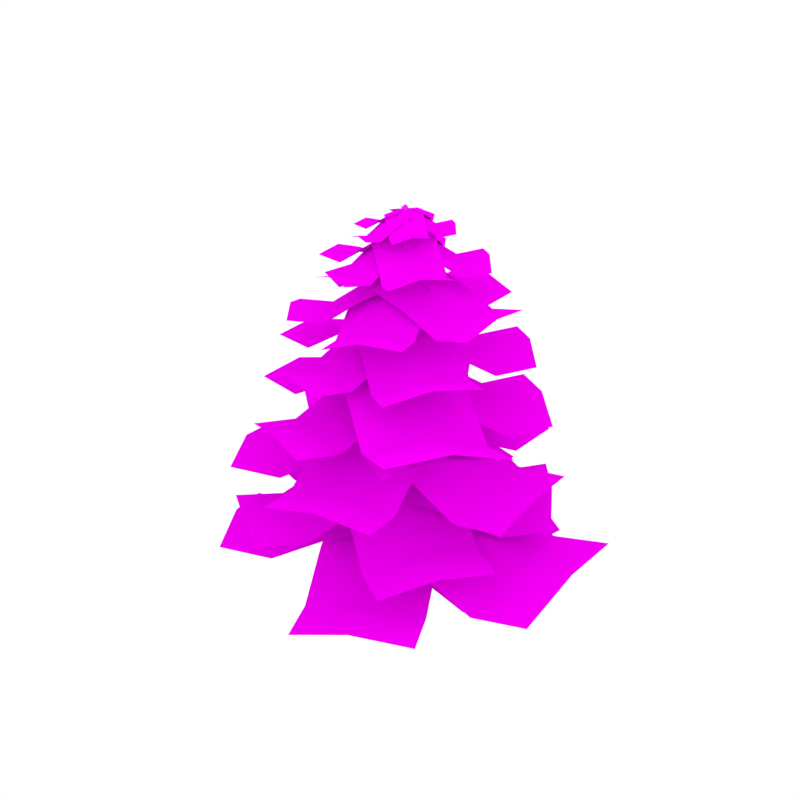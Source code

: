 # Source: Pine_1.blend  (saved by Blender 2.79.0; exported with 4.5.12 LTS)
import bpy
from mathutils import Matrix  # noqa: F401  (used for matrix-valued properties, if any)

bpy.ops.wm.read_factory_settings(use_empty=True)
scene = bpy.context.scene
scene.name = 'Scene'

# ---- collections
col_collection_1 = bpy.data.collections.new('Collection 1'); scene.collection.children.link(col_collection_1)

# ---- images (referenced by path relative to the original .blend; pixels are not part of the script)
import os
ASSET_DIR = os.environ.get("B2B_ASSET_DIR", "")  # directory of the original .blend (textures are referenced by path, not embedded)
HERE = os.path.dirname(os.path.abspath(__file__))  # packed textures are extracted next to this script under _unpacked/

def load_image(name, relpath, width, height, colorspace="sRGB"):
    """Load a texture the original file referenced (path relative to the .blend, or extracted next to this script)."""
    p = next((c for c in (os.path.join(HERE, relpath), os.path.join(ASSET_DIR, relpath)) if relpath and os.path.exists(c)), "")
    if p:
        img = bpy.data.images.load(p, check_existing=True)
        img.name = name
    else:  # same state as the original file: an image datablock whose file is absent (Cycles renders it pink)
        img = bpy.data.images.new(name, width, height)
        img.source = "FILE"
        img.filepath = "//" + (relpath or name)
    img.colorspace_settings.name = colorspace
    return img
img_bark_jpg = load_image('Bark.jpg', 'Bark.jpg', 1024, 1024, 'sRGB')
img_pinetree_png = load_image('Pinetree.png', 'Pinetree.png', 1024, 1024, 'sRGB')

# ---- materials (node trees are filled in below, after node groups)
mat_bark = bpy.data.materials.new('Bark')
mat_bark.alpha_threshold = 0.0
mat_bark.roughness = 0.5
mat_pine_leaves = bpy.data.materials.new('Pine_Leaves')
mat_pine_leaves.alpha_threshold = 0.0
mat_pine_leaves.roughness = 0.5

# ---- node groups
ng_auto_smooth = bpy.data.node_groups.new('Auto Smooth', 'GeometryNodeTree')
_s = ng_auto_smooth.interface.new_socket(name='Geometry', in_out='OUTPUT', socket_type='NodeSocketGeometry')
_s = ng_auto_smooth.interface.new_socket(name='Geometry', in_out='INPUT', socket_type='NodeSocketGeometry')
_s = ng_auto_smooth.interface.new_socket(name='Angle', in_out='INPUT', socket_type='NodeSocketFloat')
_s.subtype = 'ANGLE'
_s.min_value = 0.0
_s.max_value = 3.142
ng_auto_smooth.is_modifier = True
_N = ng_auto_smooth.nodes; _L = ng_auto_smooth.links
n0 = _N.new('NodeGroupOutput'); n0.name = 'Group Output'; n0.location = (480, -100)
n1 = _N.new('NodeGroupInput'); n1.name = 'Group Input'; n1.location = (-420, -300)
n2 = _N.new('NodeGroupInput'); n2.name = 'Group Input.001'; n2.location = (-60, -100)
n3 = _N.new('GeometryNodeSetShadeSmooth'); n3.name = 'Set Shade Smooth'; n3.location = (120, -100)
n3.domain = 'EDGE'
n4 = _N.new('GeometryNodeSetShadeSmooth'); n4.name = 'Set Shade Smooth.001'; n4.location = (300, -100)
n5 = _N.new('GeometryNodeInputMeshEdgeAngle'); n5.name = 'Edge Angle'; n5.location = (-420, -220)
n6 = _N.new('GeometryNodeInputEdgeSmooth'); n6.name = 'Is Edge Smooth'; n6.location = (-60, -160)
n7 = _N.new('GeometryNodeInputShadeSmooth'); n7.name = 'Is Face Smooth'; n7.location = (-240, -340)
n8 = _N.new('FunctionNodeBooleanMath'); n8.name = 'Boolean Math'; n8.location = (-60, -220)
n9 = _N.new('FunctionNodeCompare'); n9.name = 'Compare'; n9.location = (-240, -180)
n9.operation = 'LESS_EQUAL'
_L.new(n5.outputs[0], n9.inputs[0])
_L.new(n4.outputs[0], n0.inputs[0])
_L.new(n1.outputs[1], n9.inputs[1])
_L.new(n9.outputs[0], n8.inputs[0])
_L.new(n7.outputs[0], n8.inputs[1])
_L.new(n2.outputs[0], n3.inputs[0])
_L.new(n6.outputs[0], n3.inputs[1])
_L.new(n3.outputs[0], n4.inputs[0])
_L.new(n8.outputs[0], n3.inputs[2])
n0.is_active_output = True

# ---- material node trees
mat_bark.use_nodes = True; mat_bark.node_tree.nodes.clear()
_N = mat_bark.node_tree.nodes; _L = mat_bark.node_tree.links
n0 = _N.new('ShaderNodeOutputMaterial'); n0.name = 'Material Output'; n0.location = (405, -465)
n1 = _N.new('ShaderNodeBsdfPrincipled'); n1.name = 'Principled BSDF'; n1.location = (115, -465)
n1.width = 150
n1.subsurface_method = 'BURLEY'
n1.inputs[2].default_value = 1.0
n1.inputs[3].default_value = 1.45
n1.inputs[9].default_value = (1.0, 1.0, 1.0)
n2 = _N.new('ShaderNodeTexImage'); n2.name = 'Image Texture.001'; n2.location = (-402, -432)
n2.width = 136
n2.image = img_bark_jpg
_L.new(n1.outputs[0], n0.inputs[0])
_L.new(n2.outputs[0], n1.inputs[0])
n0.is_active_output = True
mat_pine_leaves.use_nodes = True; mat_pine_leaves.node_tree.nodes.clear()
_N = mat_pine_leaves.node_tree.nodes; _L = mat_pine_leaves.node_tree.links
n0 = _N.new('ShaderNodeOutputMaterial'); n0.name = 'Material Output'; n0.location = (324, 300)
n1 = _N.new('ShaderNodeMixShader'); n1.name = 'Mix Shader'; n1.location = (101, 336)
n2 = _N.new('ShaderNodeTexImage'); n2.name = 'Image Texture'; n2.location = (-371, 397)
n2.width = 140
n2.image = img_pinetree_png
n3 = _N.new('ShaderNodeBsdfTransparent'); n3.name = 'Transparent BSDF'; n3.location = (-90, 145)
n4 = _N.new('ShaderNodeBsdfDiffuse'); n4.name = 'Diffuse BSDF'; n4.location = (-126, 351)
n4.inputs[1].default_value = 1.0
n5 = _N.new('ShaderNodeTexCoord'); n5.name = 'Texture Coordinate'; n5.location = (-629, 262)
_L.new(n2.outputs[0], n4.inputs[0])
_L.new(n1.outputs[0], n0.inputs[0])
_L.new(n2.outputs[1], n1.inputs[0])
_L.new(n3.outputs[0], n1.inputs[1])
_L.new(n4.outputs[0], n1.inputs[2])
_L.new(n5.outputs[2], n2.inputs[0])
n0.is_active_output = True

# ---- world
world_world = bpy.data.worlds.new('World'); scene.world = world_world
world_world.color = (1.0, 1.0, 1.0)
world_world.use_sun_shadow = False
world_world.sun_shadow_jitter_overblur = 0.0
world_world.cycles.sampling_method = 'NONE'
world_world.cycles.sample_map_resolution = 256

# ---- meshes
me_cylinder_025 = bpy.data.meshes.new('Cylinder.025')
me_cylinder_025.from_pydata([(0.04888, -0.1437, 0.000806), (0.08448, -0.01314, -0.0006054), (-0.06223, -0.2333, 0.002764), (-0.2027, -0.2351, 0.003984), (-0.3099, -0.1566, 0.00405), (-0.3531, -0.03296, 0.00362), (-0.3177, 0.09657, 0.002806), (-0.2102, 0.1834, 0.001419), (-0.07168, 0.1883, -9.861e-05), (0.03982, 0.1113, -0.0009098), (-0.1742, -0.05639, 3.053), (-0.1577, 0.03747, 3.084), (-0.2445, -0.1222, 3.024), (-0.345, -0.128, 3.02), (-0.4298, -0.07301, 3.037), (-0.4697, 0.01749, 3.062), (-0.4504, 0.1145, 3.086), (-0.3745, 0.1786, 3.1), (-0.2761, 0.1814, 3.106), (-0.1957, 0.1267, 3.104), (-0.08662, 0.066, 7.529), (-0.07716, 0.09398, 7.527), (-0.1072, 0.04889, 7.54), (-0.1307, 0.04892, 7.557), (-0.1484, 0.06608, 7.573), (-0.1531, 0.09408, 7.581), (-0.1431, 0.1215, 7.579), (-0.1229, 0.1376, 7.567), (-0.1003, 0.1376, 7.551), (-0.08271, 0.1214, 7.535), (-0.1017, 0.06279, 6.705), (-0.0843, 0.1197, 6.702), (-0.1487, 0.02635, 6.699), (-0.2073, 0.02508, 6.689), (-0.2547, 0.05924, 6.678), (-0.2726, 0.115, 6.668), (-0.2554, 0.1712, 6.664), (-0.2085, 0.2082, 6.666), (-0.1487, 0.2098, 6.677), (-0.1019, 0.1752, 6.691), (-0.04686, -0.08323, 4.864), (0.05781, -0.08911, 4.38), (0.07869, -0.01083, 4.377), (-0.02141, -0.00426, 4.863), (-0.1106, -0.1351, 4.845), (-0.00619, -0.14, 4.375), (-0.1912, -0.1386, 4.816), (-0.08647, -0.1416, 4.369), (-0.2572, -0.09066, 4.788), (-0.1512, -0.09675, 4.364), (-0.2819, -0.01014, 4.771), (-0.1792, -0.02338, 4.357), (-0.2561, 0.07157, 4.771), (-0.1604, 0.0538, 4.352), (-0.1879, 0.1238, 4.784), (-0.09926, 0.1063, 4.348), (-0.1048, 0.1249, 4.812), (-0.01726, 0.1107, 4.356), (-0.04255, 0.07434, 4.845), (0.05076, 0.06494, 4.369), (-0.3526, 0.05081, 0.4234), (-0.269, 0.132, 0.4795), (-0.2215, -0.2647, 0.439), (-0.3211, -0.1907, 0.4005), (-0.01578, -0.05556, 0.5967), (-0.0291, -0.1776, 0.5642), (-0.1572, 0.1346, 0.5432), (-0.3706, -0.073, 0.3946), (-0.1061, -0.2614, 0.5018), (-0.06337, 0.06169, 0.5888), (-0.4911, 0.1564, 1.867), (-0.3774, -0.1104, 1.819), (-0.1697, 0.07116, 1.878), (-0.4082, 0.2267, 1.881), (-0.4697, -0.04942, 1.83), (-0.1888, -0.03257, 1.852), (-0.3001, 0.2303, 1.891), (-0.5128, 0.05028, 1.848), (-0.2671, -0.1049, 1.826), (-0.2112, 0.1699, 1.892), (-2.74, 1.045, 3.613), (-2.86, -0.8789, 3.854), (-0.04906, 1.028, 4.355), (-0.1692, -0.896, 4.597), (-2.86, 0.1074, 3.908), (-0.1687, 0.09033, 4.651), (-0.9934, 1.045, 4.002), (-1.886, 1.042, 3.497), (-2.006, -0.8824, 3.738), (-1.114, -0.8787, 4.243), (-2.006, 0.104, 3.792), (-1.113, 0.1077, 4.297), (1.415, -2.35, 3.853), (2.565, -0.7886, 3.967), (-0.8309, -0.8127, 4.465), (0.3194, 0.7487, 4.579), (2.027, -1.608, 4.089), (-0.2191, -0.07059, 4.701), (-0.04894, -1.369, 4.158), (0.7014, -1.892, 3.697), (1.852, -0.3309, 3.811), (1.101, 0.1922, 4.273), (1.313, -1.15, 3.933), (0.5629, -0.6271, 4.394), (-0.5837, 2.812, 3.741), (-2.293, 1.91, 3.943), (0.7914, 0.4853, 4.429), (-0.9176, -0.4163, 4.631), (-1.45, 2.42, 4.018), (-0.07499, 0.09374, 4.706), (0.3194, 1.31, 4.095), (-0.1424, 2.084, 3.608), (-1.851, 1.182, 3.81), (-1.39, 0.4085, 4.297), (-1.009, 1.692, 3.885), (-0.547, 0.9185, 4.372), (2.3, 1.396, 3.588), (0.8092, 2.633, 3.734), (0.6898, -0.7323, 4.406), (-0.8015, 0.5045, 4.552), (1.606, 2.057, 3.835), (-0.005015, -0.07098, 4.653), (1.266, 0.0031, 4.027), (1.799, 0.7014, 3.497), (0.3075, 1.938, 3.642), (-0.225, 1.24, 4.172), (1.104, 1.363, 3.744), (0.5715, 0.6645, 4.274), (-1.91, -2.062, 3.633), (-0.1124, -2.773, 3.831), (-1.032, 0.501, 4.306), (0.7658, -0.2099, 4.504), (-1.047, -2.464, 3.909), (-0.1691, 0.09952, 4.582), (-1.353, -0.3965, 3.977), (-1.644, -1.254, 3.496), (0.1534, -1.965, 3.693), (0.4439, -1.107, 4.175), (-0.7815, -1.656, 3.771), (-0.4909, -0.798, 4.253), (-1.622, 0.5805, 6.369), (-1.624, -0.5127, 6.52), (-0.1253, 0.6752, 6.94), (-0.1268, -0.418, 7.092), (-1.663, 0.04552, 6.559), (-0.1665, 0.1402, 7.131), (-0.648, 0.6483, 6.678), (-1.136, 0.6113, 6.317), (-1.137, -0.4819, 6.468), (-0.6494, -0.4449, 6.83), (-1.177, 0.07632, 6.507), (-0.6892, 0.1133, 6.868), (0.6861, -1.308, 6.632), (1.395, -0.4707, 6.75), (-0.5418, -0.346, 6.984), (0.1673, 0.491, 7.102), (1.054, -0.9122, 6.81), (-0.174, 0.04949, 7.162), (-0.1119, -0.693, 6.799), (0.3065, -1.02, 6.511), (1.016, -0.1832, 6.629), (0.5972, 0.144, 6.917), (0.6742, -0.6247, 6.689), (0.2558, -0.2975, 6.977), (-0.415, 1.639, 6.521), (-1.372, 1.096, 6.602), (0.3848, 0.3463, 7.009), (-0.5726, -0.1967, 7.09), (-0.9074, 1.401, 6.679), (-0.1077, 0.1083, 7.166), (0.113, 0.8047, 6.776), (-0.1468, 1.234, 6.443), (-1.104, 0.6912, 6.524), (-0.8444, 0.2618, 6.857), (-0.6393, 0.9962, 6.6), (-0.3794, 0.5667, 6.934), (1.276, 0.735, 6.498), (0.5112, 1.529, 6.56), (0.2053, -0.3579, 6.982), (-0.5595, 0.4357, 7.044), (0.9192, 1.153, 6.647), (-0.1515, 0.06032, 7.13), (0.5897, 0.01825, 6.751), (0.952, 0.3759, 6.419), (0.1872, 1.17, 6.481), (-0.1751, 0.8119, 6.813), (0.5952, 0.7941, 6.567), (0.2329, 0.4365, 6.9), (-1.102, -1.165, 6.395), (-0.07187, -1.517, 6.577), (-0.6994, 0.3128, 6.875), (0.3309, -0.0398, 7.056), (-0.6122, -1.368, 6.602), (-0.2094, 0.1096, 7.082), (-0.8455, -0.2051, 6.645), (-0.9698, -0.6997, 6.314), (0.06054, -1.052, 6.495), (0.1849, -0.5577, 6.826), (-0.4798, -0.9029, 6.521), (-0.3554, -0.4082, 6.852), (-0.9808, 0.4107, 7.066), (-1.018, -0.2418, 7.143), (-0.08357, 0.4087, 7.399), (-0.1209, -0.2438, 7.476), (-1.023, 0.09121, 7.173), (-0.1253, 0.08925, 7.506), (-0.397, 0.4139, 7.246), (-0.6904, 0.4131, 7.033), (-0.7277, -0.2394, 7.109), (-0.4343, -0.2386, 7.322), (-0.7322, 0.09369, 7.14), (-0.4387, 0.09441, 7.353), (0.3183, -0.7419, 7.187), (0.7585, -0.2592, 7.264), (-0.3918, -0.1487, 7.416), (0.04837, 0.334, 7.493), (0.5464, -0.5161, 7.296), (-0.1637, 0.07712, 7.525), (-0.1438, -0.3617, 7.299), (0.09729, -0.5613, 7.121), (0.5375, -0.07863, 7.198), (0.2964, 0.121, 7.376), (0.3254, -0.3355, 7.23), (0.08434, -0.1359, 7.408), (-0.2245, 1.048, 7.165), (-0.8131, 0.758, 7.212), (0.2084, 0.2446, 7.434), (-0.3802, -0.04575, 7.481), (-0.5251, 0.922, 7.259), (-0.09229, 0.1183, 7.528), (0.0616, 0.53, 7.303), (-0.07964, 0.799, 7.111), (-0.6682, 0.5087, 7.158), (-0.527, 0.2396, 7.35), (-0.3803, 0.6727, 7.205), (-0.239, 0.4037, 7.397), (0.6879, 0.4817, 7.131), (0.2327, 0.9543, 7.182), (0.05151, -0.1756, 7.411), (-0.4037, 0.2969, 7.462), (0.4762, 0.7292, 7.227), (-0.1602, 0.07189, 7.506), (0.2797, 0.05144, 7.276), (0.4941, 0.2688, 7.081), (0.03888, 0.7414, 7.132), (-0.1755, 0.524, 7.327), (0.2824, 0.5163, 7.176), (0.06797, 0.299, 7.372), (-0.7601, -0.6067, 7.058), (-0.168, -0.8771, 7.155), (-0.4342, 0.2404, 7.36), (0.1579, -0.03003, 7.458), (-0.4799, -0.758, 7.176), (-0.1541, 0.08915, 7.478), (-0.5516, -0.05541, 7.217), (-0.6553, -0.3374, 7.014), (-0.06317, -0.6078, 7.112), (0.04047, -0.3259, 7.315), (-0.3751, -0.4887, 7.132), (-0.2715, -0.2067, 7.335), (-2.153, -0.5007, 5.53), (-1.304, -1.695, 5.71), (-0.5879, 0.7655, 6.198), (0.2609, -0.4288, 6.377), (-1.781, -1.116, 5.75), (-0.2154, 0.1497, 6.418), (-1.14, 0.33, 5.893), (-1.647, -0.08935, 5.475), (-0.7982, -1.284, 5.655), (-0.2911, -0.8643, 6.072), (-1.274, -0.7051, 5.695), (-0.7674, -0.2857, 6.113), (1.873, -0.7465, 5.866), (1.958, 0.7206, 6.004), (-0.2109, -0.7057, 6.252), (-0.1254, 0.7614, 6.389), (1.95, -0.02677, 6.072), (-0.1342, 0.014, 6.457), (0.5262, -0.7312, 6.046), (1.234, -0.7447, 5.723), (1.319, 0.7225, 5.86), (0.6117, 0.736, 6.183), (1.311, -0.02493, 5.928), (0.6029, -0.01145, 6.252), (-1.616, 1.611, 5.713), (-2.261, 0.286, 5.799), (0.2514, 0.7879, 6.285), (-0.394, -0.5368, 6.371), (-1.977, 0.9751, 5.89), (-0.1106, 0.1523, 6.462), (-0.3982, 1.089, 6.014), (-1.014, 1.366, 5.628), (-1.659, 0.04148, 5.714), (-1.044, -0.2361, 6.101), (-1.376, 0.7306, 5.805), (-0.7602, 0.453, 6.191), (0.9193, 1.916, 5.707), (-0.5287, 2.196, 5.766), (0.5941, -0.1066, 6.257), (-0.8539, 0.1739, 6.316), (0.2081, 2.099, 5.871), (-0.1171, 0.07688, 6.421), (0.7227, 0.6016, 5.995), (0.8403, 1.273, 5.616), (-0.6077, 1.553, 5.675), (-0.7253, 0.8822, 6.054), (0.1291, 1.456, 5.78), (0.01152, 0.7852, 6.158), (-0.2036, -2.004, 5.578), (1.191, -1.573, 5.798), (-0.9275, -0.08629, 6.122), (0.4672, 0.3446, 6.342), (0.489, -1.837, 5.821), (-0.2349, 0.08041, 6.365), (-0.6797, -0.7625, 5.861), (-0.4278, -1.397, 5.484), (0.9669, -0.9656, 5.703), (0.715, -0.3316, 6.08), (0.2649, -1.23, 5.726), (0.01294, -0.5958, 6.103), (-2.375, 0.9203, 4.595), (-2.484, -0.7581, 4.801), (-0.0639, 0.9145, 5.361), (-0.1728, -0.7639, 5.567), (-2.489, 0.1022, 4.848), (-0.1781, 0.0963, 5.614), (-0.8709, 0.9264, 5.011), (-1.626, 0.9201, 4.532), (-1.735, -0.7583, 4.738), (-0.9798, -0.752, 5.217), (-1.74, 0.1019, 4.785), (-0.9851, 0.1082, 5.264), (1.178, -2.054, 4.981), (2.234, -0.7391, 5.138), (-0.7442, -0.6296, 5.423), (0.3121, 0.6858, 5.581), (1.728, -1.432, 5.217), (-0.1935, -0.007428, 5.659), (-0.07169, -1.144, 5.188), (0.5813, -1.628, 4.816), (1.638, -0.3122, 4.974), (0.9846, 0.1714, 5.345), (1.132, -1.005, 5.052), (0.479, -0.5218, 5.424), (-0.5115, 2.467, 4.805), (-2.002, 1.668, 4.904), (0.6738, 0.4477, 5.462), (-0.8166, -0.352, 5.561), (-1.275, 2.119, 5.008), (-0.09, 0.0991, 5.665), (0.2711, 1.164, 5.151), (-0.1156, 1.836, 4.707), (-1.606, 1.036, 4.807), (-1.219, 0.3642, 5.25), (-0.8795, 1.487, 4.91), (-0.4928, 0.8153, 5.354), (2.042, 1.135, 4.798), (0.8175, 2.304, 4.866), (0.4743, -0.6167, 5.43), (-0.7506, 0.5521, 5.498), (1.469, 1.754, 4.987), (-0.09895, 0.00153, 5.618), (1.038, -0.01222, 5.128), (1.567, 0.563, 4.693), (0.3423, 1.732, 4.761), (-0.1872, 1.157, 5.196), (0.994, 1.181, 4.881), (0.4645, 0.606, 5.316), (-1.614, -1.835, 4.651), (-0.03115, -2.385, 4.902), (-0.979, 0.4311, 5.275), (0.6039, -0.119, 5.527), (-0.8601, -2.152, 4.929), (-0.2251, 0.1142, 5.553), (-1.21, -0.3627, 4.975), (-1.408, -1.12, 4.542), (0.1749, -1.67, 4.794), (0.3731, -0.9128, 5.226), (-0.6541, -1.437, 4.82), (-0.4558, -0.6797, 5.253), (-1.648, 2.765, 2.553), (-3.14, 1.229, 2.822), (0.6098, 0.8064, 3.379), (-0.8819, -0.7303, 3.647), (-2.427, 2.06, 2.882), (-0.1688, 0.1016, 3.707), (-0.1745, 1.503, 2.986), (-0.9305, 2.145, 2.425), (-2.422, 0.6087, 2.693), (-1.666, -0.03329, 3.254), (-1.709, 1.441, 2.753), (-0.9531, 0.7986, 3.314), (-0.6861, -3.084, 2.82), (1.431, -2.686, 2.947), (-1.347, -0.1339, 3.501), (0.7706, 0.2637, 3.628), (0.3732, -2.944, 3.082), (-0.2876, 0.005804, 3.763), (-1.133, -1.178, 3.16), (-0.9193, -2.172, 2.647), (1.198, -1.774, 2.774), (0.9846, -0.7808, 3.287), (0.14, -2.032, 2.909), (-0.07353, -1.039, 3.422), (1.434, 2.704, 2.696), (-0.6661, 3.148, 2.92), (0.9558, -0.26, 3.46), (-1.144, 0.1839, 3.684), (0.4159, 2.985, 3.004), (-0.06237, 0.02094, 3.769), (1.138, 0.7797, 3.089), (1.294, 1.768, 2.548), (-0.8066, 2.212, 2.772), (-0.9617, 1.224, 3.313), (0.2754, 2.049, 2.857), (0.1203, 1.061, 3.397), (2.745, -0.7956, 2.526), (2.649, 1.355, 2.688), (-0.2083, -1.059, 3.435), (-0.3039, 1.091, 3.597), (2.77, 0.2697, 2.8), (-0.1828, 0.006278, 3.709), (0.8271, -0.9843, 3.014), (1.799, -0.9011, 2.425), (1.703, 1.249, 2.587), (0.7315, 1.166, 3.175), (1.825, 0.1642, 2.699), (0.8526, 0.08099, 3.288), (-3.329, -0.4223, 2.454), (-2.343, -2.329, 2.674), (-0.7235, 1.084, 3.202), (0.2631, -0.8234, 3.421), (-2.9, -1.388, 2.761), (-0.2942, 0.118, 3.508), (-1.648, 0.5667, 2.836), (-2.517, 0.06034, 2.301), (-1.531, -1.847, 2.521), (-0.6615, -1.34, 3.056), (-2.088, -0.9053, 2.608), (-1.219, -0.3989, 3.143), (-2.407, 3.48, 2.038), (-4.134, 1.44, 2.392), (0.6163, 1.121, 2.586), (-1.11, -0.9191, 2.94), (-3.291, 2.518, 2.467), (-0.267, 0.1591, 3.014), (-0.4483, 1.972, 2.266), (-1.496, 2.772, 1.728), (-3.222, 0.7316, 2.082), (-2.175, -0.06871, 2.62), (-2.379, 1.81, 2.156), (-1.332, 1.009, 2.694), (3.546, -1.07, 1.117), (3.55, 1.603, 1.471), (-0.2866, -1.216, 1.665), (-0.2822, 1.457, 2.019), (3.601, 0.2349, 1.545), (-0.2318, 0.08893, 2.093), (1.075, -1.18, 1.344), (2.392, -1.116, 0.807), (2.396, 1.557, 1.161), (1.08, 1.493, 1.698), (2.447, 0.1887, 1.235), (1.13, 0.1252, 1.773), (1.751, -2.688, 4.327), (2.959, -0.8116, 4.107), (-0.9288, -0.9802, 4.854), (0.2787, 0.8963, 4.634), (2.407, -1.757, 4.425), (-0.2732, -0.04905, 4.953), (0.00261, -1.617, 4.568), (0.8892, -2.247, 4.101), (2.097, -0.371, 3.882), (1.21, 0.2596, 4.348), (1.545, -1.316, 4.2), (0.6582, -0.6858, 4.667), (0.3684, 3.106, 1.49), (-1.768, 2.873, 1.694), (0.8333, 0.1562, 2.327), (-1.303, -0.07642, 2.53), (-0.6902, 3.059, 1.787), (-0.2254, 0.1095, 2.623), (0.6857, 1.194, 1.93), (0.5299, 2.171, 1.365), (-1.606, 1.938, 1.569), (-1.45, 0.9611, 2.133), (-0.5287, 2.124, 1.662), (-0.373, 1.147, 2.227), (-2.786, -1.872, 1.659), (-0.9866, -3.05, 1.839), (-1.244, 0.7149, 2.389), (0.5557, -0.463, 2.57), (-1.933, -2.504, 1.946), (-0.3905, 0.08259, 2.677), (-1.801, -0.187, 2.03), (-2.318, -1.051, 1.501), (-0.5188, -2.229, 1.681), (-0.001647, -1.365, 2.211), (-1.465, -1.684, 1.788), (-0.9478, -0.8193, 2.318), (2.678, 0.9621, 1.702), (1.414, 2.701, 1.89), (0.3117, -0.9143, 2.392), (-0.9529, 0.8245, 2.58), (2.103, 1.854, 1.994), (-0.2633, -0.02284, 2.684), (1.156, -0.2659, 2.047), (1.951, 0.3633, 1.531), (0.6863, 2.102, 1.719), (-0.1085, 1.473, 2.235), (1.376, 1.255, 1.823), (0.5811, 0.6255, 2.339), (1.402, -2.486, 1.49), (2.683, -0.7613, 1.694), (-1.078, -0.8216, 2.327), (0.2039, 0.9031, 2.53), (2.087, -1.678, 1.787), (-0.3922, -0.01348, 2.623), (-0.2164, -1.419, 1.93), (0.6062, -1.969, 1.365), (1.888, -0.2441, 1.569), (1.065, 0.3061, 2.133), (1.292, -1.161, 1.662), (0.469, -0.6105, 2.227), (-2.879, 1.715, 1.413), (-3.408, -0.3676, 1.616), (0.04735, 1.119, 2.25), (-0.4817, -0.9637, 2.453), (-3.205, 0.7068, 1.71), (-0.2791, 0.1108, 2.546), (-0.9763, 1.343, 1.853), (-1.946, 1.539, 1.288), (-2.475, -0.5433, 1.491), (-1.505, -0.7392, 2.056), (-2.273, 0.5312, 1.585), (-1.303, 0.3353, 2.149), (1.875, 2.674, 0.4986), (-0.3081, 3.509, 0.7104), (0.8604, -0.4123, 1.37), (-1.323, 0.4231, 1.582), (0.8272, 3.154, 0.8075), (-0.1875, 0.06809, 1.679), (1.233, 0.6652, 0.9571), (1.567, 1.689, 0.3685), (-0.616, 2.524, 0.5803), (-0.9505, 1.501, 1.169), (0.5192, 2.169, 0.6773), (0.1848, 1.146, 1.266), (-3.698, -0.4666, 0.6741), (-2.609, -2.537, 0.8619), (-0.8662, 1.18, 1.436), (0.2238, -0.8904, 1.623), (-3.221, -1.518, 0.9736), (-0.3883, 0.1281, 1.735), (-1.872, 0.6161, 1.061), (-2.821, 0.06679, 0.5094), (-1.731, -2.003, 0.6972), (-0.7824, -1.454, 1.249), (-2.343, -0.985, 0.8089), (-1.395, -0.4357, 1.361), (3.007, -0.5892, 0.7188), (2.669, 1.725, 0.9149), (-0.2221, -1.198, 1.438), (-0.5598, 1.116, 1.634), (2.904, 0.5602, 1.023), (-0.3246, -0.04885, 1.742), (0.9191, -1.001, 1.079), (2.003, -0.7976, 0.5409), (1.665, 1.517, 0.7369), (0.5814, 1.313, 1.275), (1.9, 0.3518, 0.8452), (0.8166, 0.1481, 1.383), (-0.04296, -3.255, 0.492), (2.094, -2.307, 0.7038), (-1.5, -0.3511, 1.364), (0.6367, 0.5964, 1.575), (1.039, -2.856, 0.8009), (-0.4185, 0.04734, 1.672), (-1.004, -1.378, 0.9505), (-0.5195, -2.339, 0.3619), (1.617, -1.391, 0.5737), (1.133, -0.4301, 1.162), (0.5622, -1.94, 0.6707), (0.07759, -0.9791, 1.259), (-2.008, 2.973, 0.4182), (-3.518, 1.188, 0.63), (0.5695, 0.9953, 1.29), (-0.9403, -0.7892, 1.502), (-2.808, 2.142, 0.7271), (-0.2302, 0.165, 1.599), (-0.3245, 1.703, 0.8767), (-1.18, 2.357, 0.2881), (-2.69, 0.572, 0.4999), (-1.834, -0.0818, 1.089), (-1.979, 1.526, 0.5969), (-1.124, 0.8724, 1.186)], [], [(73, 70, 16, 17), (74, 71, 13, 14), (75, 72, 11, 10), (76, 73, 17, 18), (77, 74, 14, 15), (78, 75, 10, 12), (79, 76, 18, 19), (70, 77, 15, 16), (71, 78, 12, 13), (72, 79, 19, 11), (12, 10, 41, 45), (35, 50, 48, 34), (37, 36, 26, 27), (18, 17, 55, 57), (15, 14, 49, 51), (19, 18, 57, 59), (16, 15, 51, 53), (13, 12, 45, 47), (11, 19, 59, 42), (17, 16, 53, 55), (14, 13, 47, 49), (38, 37, 27, 28), (35, 34, 24, 25), (34, 33, 23, 24), (39, 38, 28, 29), (36, 35, 25, 26), (33, 32, 22, 23), (31, 39, 29, 21), (20, 21, 29, 28, 27, 26, 25, 24, 23, 22), (43, 31, 30, 40), (39, 58, 56, 38), (36, 52, 50, 35), (33, 46, 44, 32), (58, 39, 31, 43), (37, 54, 52, 36), (34, 48, 46, 33), (40, 30, 32, 44), (38, 56, 54, 37), (32, 30, 20, 22), (41, 42, 43, 40), (45, 41, 40, 44), (47, 45, 44, 46), (49, 47, 46, 48), (51, 49, 48, 50), (53, 51, 50, 52), (55, 53, 52, 54), (57, 55, 54, 56), (59, 57, 56, 58), (42, 59, 58, 43), (10, 11, 42, 41), (1, 9, 69, 64), (3, 2, 68, 62), (6, 5, 67, 60), (9, 8, 66, 69), (2, 0, 65, 68), (5, 4, 63, 67), (8, 7, 61, 66), (0, 1, 64, 65), (4, 3, 62, 63), (7, 6, 60, 61), (64, 69, 79, 72), (62, 68, 78, 71), (60, 67, 77, 70), (69, 66, 76, 79), (68, 65, 75, 78), (67, 63, 74, 77), (66, 61, 73, 76), (65, 64, 72, 75), (63, 62, 71, 74), (61, 60, 70, 73), (31, 21, 20, 30), (91, 89, 83, 85), (86, 91, 85, 82), (80, 84, 90, 87), (87, 90, 91, 86), (84, 81, 88, 90), (90, 88, 89, 91), (103, 101, 95, 97), (98, 103, 97, 94), (92, 96, 102, 99), (99, 102, 103, 98), (96, 93, 100, 102), (102, 100, 101, 103), (115, 113, 107, 109), (110, 115, 109, 106), (104, 108, 114, 111), (111, 114, 115, 110), (108, 105, 112, 114), (114, 112, 113, 115), (127, 125, 119, 121), (122, 127, 121, 118), (116, 120, 126, 123), (123, 126, 127, 122), (120, 117, 124, 126), (126, 124, 125, 127), (139, 137, 131, 133), (134, 139, 133, 130), (128, 132, 138, 135), (135, 138, 139, 134), (132, 129, 136, 138), (138, 136, 137, 139), (151, 149, 143, 145), (146, 151, 145, 142), (140, 144, 150, 147), (147, 150, 151, 146), (144, 141, 148, 150), (150, 148, 149, 151), (163, 161, 155, 157), (158, 163, 157, 154), (152, 156, 162, 159), (159, 162, 163, 158), (156, 153, 160, 162), (162, 160, 161, 163), (175, 173, 167, 169), (170, 175, 169, 166), (164, 168, 174, 171), (171, 174, 175, 170), (168, 165, 172, 174), (174, 172, 173, 175), (187, 185, 179, 181), (182, 187, 181, 178), (176, 180, 186, 183), (183, 186, 187, 182), (180, 177, 184, 186), (186, 184, 185, 187), (199, 197, 191, 193), (194, 199, 193, 190), (188, 192, 198, 195), (195, 198, 199, 194), (192, 189, 196, 198), (198, 196, 197, 199), (211, 209, 203, 205), (206, 211, 205, 202), (200, 204, 210, 207), (207, 210, 211, 206), (204, 201, 208, 210), (210, 208, 209, 211), (223, 221, 215, 217), (218, 223, 217, 214), (212, 216, 222, 219), (219, 222, 223, 218), (216, 213, 220, 222), (222, 220, 221, 223), (235, 233, 227, 229), (230, 235, 229, 226), (224, 228, 234, 231), (231, 234, 235, 230), (228, 225, 232, 234), (234, 232, 233, 235), (247, 245, 239, 241), (242, 247, 241, 238), (236, 240, 246, 243), (243, 246, 247, 242), (240, 237, 244, 246), (246, 244, 245, 247), (259, 257, 251, 253), (254, 259, 253, 250), (248, 252, 258, 255), (255, 258, 259, 254), (252, 249, 256, 258), (258, 256, 257, 259), (271, 269, 263, 265), (266, 271, 265, 262), (260, 264, 270, 267), (267, 270, 271, 266), (264, 261, 268, 270), (270, 268, 269, 271), (283, 281, 275, 277), (278, 283, 277, 274), (272, 276, 282, 279), (279, 282, 283, 278), (276, 273, 280, 282), (282, 280, 281, 283), (295, 293, 287, 289), (290, 295, 289, 286), (284, 288, 294, 291), (291, 294, 295, 290), (288, 285, 292, 294), (294, 292, 293, 295), (307, 305, 299, 301), (302, 307, 301, 298), (296, 300, 306, 303), (303, 306, 307, 302), (300, 297, 304, 306), (306, 304, 305, 307), (319, 317, 311, 313), (314, 319, 313, 310), (308, 312, 318, 315), (315, 318, 319, 314), (312, 309, 316, 318), (318, 316, 317, 319), (331, 329, 323, 325), (326, 331, 325, 322), (320, 324, 330, 327), (327, 330, 331, 326), (324, 321, 328, 330), (330, 328, 329, 331), (343, 341, 335, 337), (338, 343, 337, 334), (332, 336, 342, 339), (339, 342, 343, 338), (336, 333, 340, 342), (342, 340, 341, 343), (355, 353, 347, 349), (350, 355, 349, 346), (344, 348, 354, 351), (351, 354, 355, 350), (348, 345, 352, 354), (354, 352, 353, 355), (367, 365, 359, 361), (362, 367, 361, 358), (356, 360, 366, 363), (363, 366, 367, 362), (360, 357, 364, 366), (366, 364, 365, 367), (379, 377, 371, 373), (374, 379, 373, 370), (368, 372, 378, 375), (375, 378, 379, 374), (372, 369, 376, 378), (378, 376, 377, 379), (391, 389, 383, 385), (386, 391, 385, 382), (380, 384, 390, 387), (387, 390, 391, 386), (384, 381, 388, 390), (390, 388, 389, 391), (403, 401, 395, 397), (398, 403, 397, 394), (392, 396, 402, 399), (399, 402, 403, 398), (396, 393, 400, 402), (402, 400, 401, 403), (415, 413, 407, 409), (410, 415, 409, 406), (404, 408, 414, 411), (411, 414, 415, 410), (408, 405, 412, 414), (414, 412, 413, 415), (427, 425, 419, 421), (422, 427, 421, 418), (416, 420, 426, 423), (423, 426, 427, 422), (420, 417, 424, 426), (426, 424, 425, 427), (439, 437, 431, 433), (434, 439, 433, 430), (428, 432, 438, 435), (435, 438, 439, 434), (432, 429, 436, 438), (438, 436, 437, 439), (451, 449, 443, 445), (446, 451, 445, 442), (440, 444, 450, 447), (447, 450, 451, 446), (444, 441, 448, 450), (450, 448, 449, 451), (463, 461, 455, 457), (458, 463, 457, 454), (452, 456, 462, 459), (459, 462, 463, 458), (456, 453, 460, 462), (462, 460, 461, 463), (475, 473, 467, 469), (470, 475, 469, 466), (464, 468, 474, 471), (471, 474, 475, 470), (468, 465, 472, 474), (474, 472, 473, 475), (487, 485, 479, 481), (482, 487, 481, 478), (476, 480, 486, 483), (483, 486, 487, 482), (480, 477, 484, 486), (486, 484, 485, 487), (499, 497, 491, 493), (494, 499, 493, 490), (488, 492, 498, 495), (495, 498, 499, 494), (492, 489, 496, 498), (498, 496, 497, 499), (511, 509, 503, 505), (506, 511, 505, 502), (500, 504, 510, 507), (507, 510, 511, 506), (504, 501, 508, 510), (510, 508, 509, 511), (523, 521, 515, 517), (518, 523, 517, 514), (512, 516, 522, 519), (519, 522, 523, 518), (516, 513, 520, 522), (522, 520, 521, 523), (535, 533, 527, 529), (530, 535, 529, 526), (524, 528, 534, 531), (531, 534, 535, 530), (528, 525, 532, 534), (534, 532, 533, 535), (547, 545, 539, 541), (542, 547, 541, 538), (536, 540, 546, 543), (543, 546, 547, 542), (540, 537, 544, 546), (546, 544, 545, 547), (559, 557, 551, 553), (554, 559, 553, 550), (548, 552, 558, 555), (555, 558, 559, 554), (552, 549, 556, 558), (558, 556, 557, 559), (571, 569, 563, 565), (566, 571, 565, 562), (560, 564, 570, 567), (567, 570, 571, 566), (564, 561, 568, 570), (570, 568, 569, 571), (583, 581, 575, 577), (578, 583, 577, 574), (572, 576, 582, 579), (579, 582, 583, 578), (576, 573, 580, 582), (582, 580, 581, 583), (595, 593, 587, 589), (590, 595, 589, 586), (584, 588, 594, 591), (591, 594, 595, 590), (588, 585, 592, 594), (594, 592, 593, 595)])
me_cylinder_025.polygons.foreach_set('use_smooth', [True] * 329)
me_cylinder_025.polygons.foreach_set('material_index', [0, 0, 0, 0, 0, 0, 0, 0, 0, 0, 0, 0, 0, 0, 0, 0, 0, 0, 0, 0, 0, 0, 0, 0, 0, 0, 0, 0, 0, 0, 0, 0, 0, 0, 0, 0, 0, 0, 0, 0, 0, 0, 0, 0, 0, 0, 0, 0, 0, 0, 0, 0, 0, 0, 0, 0, 0, 0, 0, 0, 0, 0, 0, 0, 0, 0, 0, 0, 0, 0, 0, 1, 1, 1, 1, 1, 1, 1, 1, 1, 1, 1, 1, 1, 1, 1, 1, 1, 1, 1, 1, 1, 1, 1, 1, 1, 1, 1, 1, 1, 1, 1, 1, 1, 1, 1, 1, 1, 1, 1, 1, 1, 1, 1, 1, 1, 1, 1, 1, 1, 1, 1, 1, 1, 1, 1, 1, 1, 1, 1, 1, 1, 1, 1, 1, 1, 1, 1, 1, 1, 1, 1, 1, 1, 1, 1, 1, 1, 1, 1, 1, 1, 1, 1, 1, 1, 1, 1, 1, 1, 1, 1, 1, 1, 1, 1, 1, 1, 1, 1, 1, 1, 1, 1, 1, 1, 1, 1, 1, 1, 1, 1, 1, 1, 1, 1, 1, 1, 1, 1, 1, 1, 1, 1, 1, 1, 1, 1, 1, 1, 1, 1, 1, 1, 1, 1, 1, 1, 1, 1, 1, 1, 1, 1, 1, 1, 1, 1, 1, 1, 1, 1, 1, 1, 1, 1, 1, 1, 1, 1, 1, 1, 1, 1, 1, 1, 1, 1, 1, 1, 1, 1, 1, 1, 1, 1, 1, 1, 1, 1, 1, 1, 1, 1, 1, 1, 1, 1, 1, 1, 1, 1, 1, 1, 1, 1, 1, 1, 1, 1, 1, 1, 1, 1, 1, 1, 1, 1, 1, 1, 1, 1, 1, 1, 1, 1, 1, 1, 1, 1, 1, 1, 1, 1, 1, 1, 1, 1, 1, 1, 1, 1, 1, 1, 1, 1, 1, 1, 1, 1, 1, 1, 1, 1, 1, 1, 1, 1, 1, 1, 1, 1, 1, 1, 1, 1, 1, 1, 1])
_uv = me_cylinder_025.uv_layers.new(name='UVMap')
_uv.uv.foreach_set('vector', [0.1618, 0.7244, 0.2024, 0.7198, 0.2053, 1.19, 0.1674, 1.194, 0.2836, 0.7042, 0.3257, 0.698, 0.3196, 1.166, 0.2812, 1.173, 0.412, 0.7145, 0.4529, 0.7317, 0.429, 1.182, 0.3934, 1.175, 0.5347, 0.7459, 0.5756, 0.7468, 0.5374, 1.196, 0.5006, 1.193, 0.2428, 0.7125, 0.2836, 0.7042, 0.2812, 1.173, 0.2433, 1.182, 0.3696, 0.6993, 0.412, 0.7145, 0.3934, 1.175, 0.3574, 1.168, 0.4938, 0.7422, 0.5347, 0.7459, 0.5006, 1.193, 0.4647, 1.189, 0.2024, 0.7198, 0.2428, 0.7125, 0.2433, 1.182, 0.2053, 1.19, 0.3257, 0.698, 0.3696, 0.6993, 0.3574, 1.168, 0.3196, 1.166, 0.4529, 0.7317, 0.4938, 0.7422, 0.4647, 1.189, 0.429, 1.182, 0.3574, 1.168, 0.3934, 1.175, 0.3502, 1.825, 0.3199, 1.824, 0.1696, 2.623, 0.2126, 1.977, 0.2426, 1.983, 0.1927, 2.627, 0.1229, 2.625, 0.1463, 2.622, 0.1611, 2.991, 0.1502, 2.987, 0.5006, 1.193, 0.5374, 1.196, 0.473, 1.831, 0.4418, 1.827, 0.2433, 1.182, 0.2812, 1.173, 0.2604, 1.824, 0.2305, 1.82, 0.4647, 1.189, 0.5006, 1.193, 0.4418, 1.827, 0.4105, 1.826, 0.2053, 1.19, 0.2433, 1.182, 0.2305, 1.82, 0.2005, 1.814, 0.3196, 1.166, 0.3574, 1.168, 0.3199, 1.824, 0.2901, 1.825, 0.429, 1.182, 0.4647, 1.189, 0.4105, 1.826, 0.3803, 1.825, 0.1674, 1.194, 0.2053, 1.19, 0.2005, 1.814, 0.171, 1.806, 0.2812, 1.173, 0.3196, 1.166, 0.2901, 1.825, 0.2604, 1.824, 0.33, 2.651, 0.3538, 2.651, 0.2547, 2.996, 0.247, 2.988, 0.1696, 2.623, 0.1927, 2.627, 0.1844, 2.989, 0.1729, 2.992, 0.1927, 2.627, 0.2152, 2.635, 0.1948, 2.984, 0.1844, 2.989, 0.3065, 2.653, 0.33, 2.651, 0.247, 2.988, 0.2384, 2.981, 0.1463, 2.622, 0.1696, 2.623, 0.1729, 2.992, 0.1611, 2.991, 0.2152, 2.635, 0.2375, 2.644, 0.205, 2.978, 0.1948, 2.984, 0.2834, 2.653, 0.3065, 2.653, 0.2384, 2.981, 0.2278, 2.976, 0.6594, 0.02899, 0.6487, 0.03233, 0.6382, 0.02867, 0.632, 0.01982, 0.632, 0.009202, 0.6382, 0.0003533, 0.6487, -0.003316, 0.6594, 1.085e-05, 0.666, 0.008982, 0.666, 0.02001, 0.3636, 2.015, 0.2834, 2.653, 0.2601, 2.65, 0.3318, 2.01, 0.3065, 2.653, 0.3963, 2.012, 0.4295, 2.005, 0.33, 2.651, 0.1463, 2.622, 0.182, 1.973, 0.2126, 1.977, 0.1696, 2.623, 0.2152, 2.635, 0.2722, 1.99, 0.3015, 2.0, 0.2375, 2.644, 0.3963, 2.012, 0.3065, 2.653, 0.2834, 2.653, 0.3636, 2.015, 0.1229, 2.625, 0.1502, 1.973, 0.182, 1.973, 0.1463, 2.622, 0.1927, 2.627, 0.2426, 1.983, 0.2722, 1.99, 0.2152, 2.635, 0.3318, 2.01, 0.2601, 2.65, 0.2375, 2.644, 0.3015, 2.0, 0.33, 2.651, 0.4295, 2.005, 0.463, 2.0, 0.3538, 2.651, 0.2375, 2.644, 0.2601, 2.65, 0.2162, 2.975, 0.205, 2.978, 0.3502, 1.825, 0.3803, 1.825, 0.3636, 2.015, 0.3318, 2.01, 0.3199, 1.824, 0.3502, 1.825, 0.3318, 2.01, 0.3015, 2.0, 0.2901, 1.825, 0.3199, 1.824, 0.3015, 2.0, 0.2722, 1.99, 0.2604, 1.824, 0.2901, 1.825, 0.2722, 1.99, 0.2426, 1.983, 0.2305, 1.82, 0.2604, 1.824, 0.2426, 1.983, 0.2126, 1.977, 0.2005, 1.814, 0.2305, 1.82, 0.2126, 1.977, 0.182, 1.973, 0.171, 1.806, 0.2005, 1.814, 0.182, 1.973, 0.1502, 1.973, 0.4418, 1.827, 0.473, 1.831, 0.463, 2.0, 0.4295, 2.005, 0.4105, 1.826, 0.4418, 1.827, 0.4295, 2.005, 0.3963, 2.012, 0.3803, 1.825, 0.4105, 1.826, 0.3963, 2.012, 0.3636, 2.015, 0.3934, 1.175, 0.429, 1.182, 0.3803, 1.825, 0.3502, 1.825, 0.4832, -0.003316, 0.5322, -0.001449, 0.518, 0.2247, 0.4701, 0.2216, 0.3249, 0.01573, 0.3785, 0.007964, 0.3841, 0.1901, 0.3398, 0.1773, 0.1747, 0.02513, 0.2251, 0.02383, 0.2455, 0.1712, 0.1992, 0.1844, 0.5322, -0.001449, 0.5815, 0.006414, 0.5659, 0.2143, 0.518, 0.2247, 0.3785, 0.007964, 0.4325, 0.0003687, 0.4259, 0.2067, 0.3841, 0.1901, 0.2251, 0.02383, 0.2744, 0.02089, 0.2931, 0.1696, 0.2455, 0.1712, 0.5815, 0.006414, 0.6317, 0.01888, 0.6124, 0.1985, 0.5659, 0.2143, 0.4325, 0.0003687, 0.4832, -0.003316, 0.4701, 0.2216, 0.4259, 0.2067, 0.2744, 0.02089, 0.3249, 0.01573, 0.3398, 0.1773, 0.2931, 0.1696, 0.1229, 0.02547, 0.1747, 0.02513, 0.1992, 0.1844, 0.1554, 0.2058, 0.4701, 0.2216, 0.518, 0.2247, 0.4938, 0.7422, 0.4529, 0.7317, 0.3398, 0.1773, 0.3841, 0.1901, 0.3696, 0.6993, 0.3257, 0.698, 0.1992, 0.1844, 0.2455, 0.1712, 0.2428, 0.7125, 0.2024, 0.7198, 0.518, 0.2247, 0.5659, 0.2143, 0.5347, 0.7459, 0.4938, 0.7422, 0.3841, 0.1901, 0.4259, 0.2067, 0.412, 0.7145, 0.3696, 0.6993, 0.2455, 0.1712, 0.2931, 0.1696, 0.2836, 0.7042, 0.2428, 0.7125, 0.5659, 0.2143, 0.6124, 0.1985, 0.5756, 0.7468, 0.5347, 0.7459, 0.4259, 0.2067, 0.4701, 0.2216, 0.4529, 0.7317, 0.412, 0.7145, 0.2931, 0.1696, 0.3398, 0.1773, 0.3257, 0.698, 0.2836, 0.7042, 0.1554, 0.2058, 0.1992, 0.1844, 0.2024, 0.7198, 0.1618, 0.7244, 0.2834, 2.653, 0.2278, 2.976, 0.2162, 2.975, 0.2601, 2.65, 0.5, 0.3284, 0.1774, 0.3284, 0.1774, -0.00485, 0.5, -0.00485, 0.8226, 0.3284, 0.5, 0.3284, 0.5, -0.00485, 0.8226, -0.00485, 0.8226, 0.995, 0.5, 0.995, 0.5, 0.6617, 0.8226, 0.6617, 0.8226, 0.6617, 0.5, 0.6617, 0.5, 0.3284, 0.8226, 0.3284, 0.5, 0.995, 0.1774, 0.995, 0.1774, 0.6617, 0.5, 0.6617, 0.5, 0.6617, 0.1774, 0.6617, 0.1774, 0.3284, 0.5, 0.3284, 0.5, 0.3284, 0.1774, 0.3284, 0.1774, -0.00485, 0.5, -0.00485, 0.8226, 0.3284, 0.5, 0.3284, 0.5, -0.00485, 0.8226, -0.00485, 0.8226, 0.995, 0.5, 0.995, 0.5, 0.6617, 0.8226, 0.6617, 0.8226, 0.6617, 0.5, 0.6617, 0.5, 0.3284, 0.8226, 0.3284, 0.5, 0.995, 0.1774, 0.995, 0.1774, 0.6617, 0.5, 0.6617, 0.5, 0.6617, 0.1774, 0.6617, 0.1774, 0.3284, 0.5, 0.3284, 0.5, 0.3284, 0.1774, 0.3284, 0.1774, -0.00485, 0.5, -0.00485, 0.8226, 0.3284, 0.5, 0.3284, 0.5, -0.00485, 0.8226, -0.00485, 0.8226, 0.995, 0.5, 0.995, 0.5, 0.6617, 0.8226, 0.6617, 0.8226, 0.6617, 0.5, 0.6617, 0.5, 0.3284, 0.8226, 0.3284, 0.5, 0.995, 0.1774, 0.995, 0.1774, 0.6617, 0.5, 0.6617, 0.5, 0.6617, 0.1774, 0.6617, 0.1774, 0.3284, 0.5, 0.3284, 0.5, 0.3284, 0.1774, 0.3284, 0.1774, -0.00485, 0.5, -0.00485, 0.8226, 0.3284, 0.5, 0.3284, 0.5, -0.00485, 0.8226, -0.00485, 0.8226, 0.995, 0.5, 0.995, 0.5, 0.6617, 0.8226, 0.6617, 0.8226, 0.6617, 0.5, 0.6617, 0.5, 0.3284, 0.8226, 0.3284, 0.5, 0.995, 0.1774, 0.995, 0.1774, 0.6617, 0.5, 0.6617, 0.5, 0.6617, 0.1774, 0.6617, 0.1774, 0.3284, 0.5, 0.3284, 0.5, 0.3284, 0.1774, 0.3284, 0.1774, -0.00485, 0.5, -0.00485, 0.8226, 0.3284, 0.5, 0.3284, 0.5, -0.00485, 0.8226, -0.00485, 0.8226, 0.995, 0.5, 0.995, 0.5, 0.6617, 0.8226, 0.6617, 0.8226, 0.6617, 0.5, 0.6617, 0.5, 0.3284, 0.8226, 0.3284, 0.5, 0.995, 0.1774, 0.995, 0.1774, 0.6617, 0.5, 0.6617, 0.5, 0.6617, 0.1774, 0.6617, 0.1774, 0.3284, 0.5, 0.3284, 0.5, 0.3284, 0.1774, 0.3284, 0.1774, -0.00485, 0.5, -0.00485, 0.8226, 0.3284, 0.5, 0.3284, 0.5, -0.00485, 0.8226, -0.00485, 0.8226, 0.995, 0.5, 0.995, 0.5, 0.6617, 0.8226, 0.6617, 0.8226, 0.6617, 0.5, 0.6617, 0.5, 0.3284, 0.8226, 0.3284, 0.5, 0.995, 0.1774, 0.995, 0.1774, 0.6617, 0.5, 0.6617, 0.5, 0.6617, 0.1774, 0.6617, 0.1774, 0.3284, 0.5, 0.3284, 0.5, 0.3284, 0.1774, 0.3284, 0.1774, -0.00485, 0.5, -0.00485, 0.8226, 0.3284, 0.5, 0.3284, 0.5, -0.00485, 0.8226, -0.00485, 0.8226, 0.995, 0.5, 0.995, 0.5, 0.6617, 0.8226, 0.6617, 0.8226, 0.6617, 0.5, 0.6617, 0.5, 0.3284, 0.8226, 0.3284, 0.5, 0.995, 0.1774, 0.995, 0.1774, 0.6617, 0.5, 0.6617, 0.5, 0.6617, 0.1774, 0.6617, 0.1774, 0.3284, 0.5, 0.3284, 0.5, 0.3284, 0.1774, 0.3284, 0.1774, -0.00485, 0.5, -0.00485, 0.8226, 0.3284, 0.5, 0.3284, 0.5, -0.00485, 0.8226, -0.00485, 0.8226, 0.995, 0.5, 0.995, 0.5, 0.6617, 0.8226, 0.6617, 0.8226, 0.6617, 0.5, 0.6617, 0.5, 0.3284, 0.8226, 0.3284, 0.5, 0.995, 0.1774, 0.995, 0.1774, 0.6617, 0.5, 0.6617, 0.5, 0.6617, 0.1774, 0.6617, 0.1774, 0.3284, 0.5, 0.3284, 0.5, 0.3284, 0.1774, 0.3284, 0.1774, -0.00485, 0.5, -0.00485, 0.8226, 0.3284, 0.5, 0.3284, 0.5, -0.00485, 0.8226, -0.00485, 0.8226, 0.995, 0.5, 0.995, 0.5, 0.6617, 0.8226, 0.6617, 0.8226, 0.6617, 0.5, 0.6617, 0.5, 0.3284, 0.8226, 0.3284, 0.5, 0.995, 0.1774, 0.995, 0.1774, 0.6617, 0.5, 0.6617, 0.5, 0.6617, 0.1774, 0.6617, 0.1774, 0.3284, 0.5, 0.3284, 0.5, 0.3284, 0.1774, 0.3284, 0.1774, -0.00485, 0.5, -0.00485, 0.8226, 0.3284, 0.5, 0.3284, 0.5, -0.00485, 0.8226, -0.00485, 0.8226, 0.995, 0.5, 0.995, 0.5, 0.6617, 0.8226, 0.6617, 0.8226, 0.6617, 0.5, 0.6617, 0.5, 0.3284, 0.8226, 0.3284, 0.5, 0.995, 0.1774, 0.995, 0.1774, 0.6617, 0.5, 0.6617, 0.5, 0.6617, 0.1774, 0.6617, 0.1774, 0.3284, 0.5, 0.3284, 0.5, 0.3284, 0.1774, 0.3284, 0.1774, -0.00485, 0.5, -0.00485, 0.8226, 0.3284, 0.5, 0.3284, 0.5, -0.00485, 0.8226, -0.00485, 0.8226, 0.995, 0.5, 0.995, 0.5, 0.6617, 0.8226, 0.6617, 0.8226, 0.6617, 0.5, 0.6617, 0.5, 0.3284, 0.8226, 0.3284, 0.5, 0.995, 0.1774, 0.995, 0.1774, 0.6617, 0.5, 0.6617, 0.5, 0.6617, 0.1774, 0.6617, 0.1774, 0.3284, 0.5, 0.3284, 0.5, 0.3284, 0.1774, 0.3284, 0.1774, -0.00485, 0.5, -0.00485, 0.8226, 0.3284, 0.5, 0.3284, 0.5, -0.00485, 0.8226, -0.00485, 0.8226, 0.995, 0.5, 0.995, 0.5, 0.6617, 0.8226, 0.6617, 0.8226, 0.6617, 0.5, 0.6617, 0.5, 0.3284, 0.8226, 0.3284, 0.5, 0.995, 0.1774, 0.995, 0.1774, 0.6617, 0.5, 0.6617, 0.5, 0.6617, 0.1774, 0.6617, 0.1774, 0.3284, 0.5, 0.3284, 0.5, 0.3284, 0.1774, 0.3284, 0.1774, -0.00485, 0.5, -0.00485, 0.8226, 0.3284, 0.5, 0.3284, 0.5, -0.00485, 0.8226, -0.00485, 0.8226, 0.995, 0.5, 0.995, 0.5, 0.6617, 0.8226, 0.6617, 0.8226, 0.6617, 0.5, 0.6617, 0.5, 0.3284, 0.8226, 0.3284, 0.5, 0.995, 0.1774, 0.995, 0.1774, 0.6617, 0.5, 0.6617, 0.5, 0.6617, 0.1774, 0.6617, 0.1774, 0.3284, 0.5, 0.3284, 0.5, 0.3284, 0.1774, 0.3284, 0.1774, -0.00485, 0.5, -0.00485, 0.8226, 0.3284, 0.5, 0.3284, 0.5, -0.00485, 0.8226, -0.00485, 0.8226, 0.995, 0.5, 0.995, 0.5, 0.6617, 0.8226, 0.6617, 0.8226, 0.6617, 0.5, 0.6617, 0.5, 0.3284, 0.8226, 0.3284, 0.5, 0.995, 0.1774, 0.995, 0.1774, 0.6617, 0.5, 0.6617, 0.5, 0.6617, 0.1774, 0.6617, 0.1774, 0.3284, 0.5, 0.3284, 0.5, 0.3284, 0.1774, 0.3284, 0.1774, -0.00485, 0.5, -0.00485, 0.8226, 0.3284, 0.5, 0.3284, 0.5, -0.00485, 0.8226, -0.00485, 0.8226, 0.995, 0.5, 0.995, 0.5, 0.6617, 0.8226, 0.6617, 0.8226, 0.6617, 0.5, 0.6617, 0.5, 0.3284, 0.8226, 0.3284, 0.5, 0.995, 0.1774, 0.995, 0.1774, 0.6617, 0.5, 0.6617, 0.5, 0.6617, 0.1774, 0.6617, 0.1774, 0.3284, 0.5, 0.3284, 0.5, 0.3284, 0.1774, 0.3284, 0.1774, -0.00485, 0.5, -0.00485, 0.8226, 0.3284, 0.5, 0.3284, 0.5, -0.00485, 0.8226, -0.00485, 0.8226, 0.995, 0.5, 0.995, 0.5, 0.6617, 0.8226, 0.6617, 0.8226, 0.6617, 0.5, 0.6617, 0.5, 0.3284, 0.8226, 0.3284, 0.5, 0.995, 0.1774, 0.995, 0.1774, 0.6617, 0.5, 0.6617, 0.5, 0.6617, 0.1774, 0.6617, 0.1774, 0.3284, 0.5, 0.3284, 0.5, 0.3284, 0.1774, 0.3284, 0.1774, -0.00485, 0.5, -0.00485, 0.8226, 0.3284, 0.5, 0.3284, 0.5, -0.00485, 0.8226, -0.00485, 0.8226, 0.995, 0.5, 0.995, 0.5, 0.6617, 0.8226, 0.6617, 0.8226, 0.6617, 0.5, 0.6617, 0.5, 0.3284, 0.8226, 0.3284, 0.5, 0.995, 0.1774, 0.995, 0.1774, 0.6617, 0.5, 0.6617, 0.5, 0.6617, 0.1774, 0.6617, 0.1774, 0.3284, 0.5, 0.3284, 0.5, 0.3284, 0.1774, 0.3284, 0.1774, -0.00485, 0.5, -0.00485, 0.8226, 0.3284, 0.5, 0.3284, 0.5, -0.00485, 0.8226, -0.00485, 0.8226, 0.995, 0.5, 0.995, 0.5, 0.6617, 0.8226, 0.6617, 0.8226, 0.6617, 0.5, 0.6617, 0.5, 0.3284, 0.8226, 0.3284, 0.5, 0.995, 0.1774, 0.995, 0.1774, 0.6617, 0.5, 0.6617, 0.5, 0.6617, 0.1774, 0.6617, 0.1774, 0.3284, 0.5, 0.3284, 0.5, 0.3284, 0.1774, 0.3284, 0.1774, -0.00485, 0.5, -0.00485, 0.8226, 0.3284, 0.5, 0.3284, 0.5, -0.00485, 0.8226, -0.00485, 0.8226, 0.995, 0.5, 0.995, 0.5, 0.6617, 0.8226, 0.6617, 0.8226, 0.6617, 0.5, 0.6617, 0.5, 0.3284, 0.8226, 0.3284, 0.5, 0.995, 0.1774, 0.995, 0.1774, 0.6617, 0.5, 0.6617, 0.5, 0.6617, 0.1774, 0.6617, 0.1774, 0.3284, 0.5, 0.3284, 0.5, 0.3284, 0.1774, 0.3284, 0.1774, -0.00485, 0.5, -0.00485, 0.8226, 0.3284, 0.5, 0.3284, 0.5, -0.00485, 0.8226, -0.00485, 0.8226, 0.995, 0.5, 0.995, 0.5, 0.6617, 0.8226, 0.6617, 0.8226, 0.6617, 0.5, 0.6617, 0.5, 0.3284, 0.8226, 0.3284, 0.5, 0.995, 0.1774, 0.995, 0.1774, 0.6617, 0.5, 0.6617, 0.5, 0.6617, 0.1774, 0.6617, 0.1774, 0.3284, 0.5, 0.3284, 0.5, 0.3284, 0.1774, 0.3284, 0.1774, -0.00485, 0.5, -0.00485, 0.8226, 0.3284, 0.5, 0.3284, 0.5, -0.00485, 0.8226, -0.00485, 0.8226, 0.995, 0.5, 0.995, 0.5, 0.6617, 0.8226, 0.6617, 0.8226, 0.6617, 0.5, 0.6617, 0.5, 0.3284, 0.8226, 0.3284, 0.5, 0.995, 0.1774, 0.995, 0.1774, 0.6617, 0.5, 0.6617, 0.5, 0.6617, 0.1774, 0.6617, 0.1774, 0.3284, 0.5, 0.3284, 0.5, 0.3284, 0.1774, 0.3284, 0.1774, -0.00485, 0.5, -0.00485, 0.8226, 0.3284, 0.5, 0.3284, 0.5, -0.00485, 0.8226, -0.00485, 0.8226, 0.995, 0.5, 0.995, 0.5, 0.6617, 0.8226, 0.6617, 0.8226, 0.6617, 0.5, 0.6617, 0.5, 0.3284, 0.8226, 0.3284, 0.5, 0.995, 0.1774, 0.995, 0.1774, 0.6617, 0.5, 0.6617, 0.5, 0.6617, 0.1774, 0.6617, 0.1774, 0.3284, 0.5, 0.3284, 0.5, 0.3284, 0.1774, 0.3284, 0.1774, -0.00485, 0.5, -0.00485, 0.8226, 0.3284, 0.5, 0.3284, 0.5, -0.00485, 0.8226, -0.00485, 0.8226, 0.995, 0.5, 0.995, 0.5, 0.6617, 0.8226, 0.6617, 0.8226, 0.6617, 0.5, 0.6617, 0.5, 0.3284, 0.8226, 0.3284, 0.5, 0.995, 0.1774, 0.995, 0.1774, 0.6617, 0.5, 0.6617, 0.5, 0.6617, 0.1774, 0.6617, 0.1774, 0.3284, 0.5, 0.3284, 0.5, 0.3284, 0.1774, 0.3284, 0.1774, -0.00485, 0.5, -0.00485, 0.8226, 0.3284, 0.5, 0.3284, 0.5, -0.00485, 0.8226, -0.00485, 0.8226, 0.995, 0.5, 0.995, 0.5, 0.6617, 0.8226, 0.6617, 0.8226, 0.6617, 0.5, 0.6617, 0.5, 0.3284, 0.8226, 0.3284, 0.5, 0.995, 0.1774, 0.995, 0.1774, 0.6617, 0.5, 0.6617, 0.5, 0.6617, 0.1774, 0.6617, 0.1774, 0.3284, 0.5, 0.3284, 0.5, 0.3284, 0.1774, 0.3284, 0.1774, -0.00485, 0.5, -0.00485, 0.8226, 0.3284, 0.5, 0.3284, 0.5, -0.00485, 0.8226, -0.00485, 0.8226, 0.995, 0.5, 0.995, 0.5, 0.6617, 0.8226, 0.6617, 0.8226, 0.6617, 0.5, 0.6617, 0.5, 0.3284, 0.8226, 0.3284, 0.5, 0.995, 0.1774, 0.995, 0.1774, 0.6617, 0.5, 0.6617, 0.5, 0.6617, 0.1774, 0.6617, 0.1774, 0.3284, 0.5, 0.3284, 0.5, 0.3284, 0.1774, 0.3284, 0.1774, -0.00485, 0.5, -0.00485, 0.8226, 0.3284, 0.5, 0.3284, 0.5, -0.00485, 0.8226, -0.00485, 0.8226, 0.995, 0.5, 0.995, 0.5, 0.6617, 0.8226, 0.6617, 0.8226, 0.6617, 0.5, 0.6617, 0.5, 0.3284, 0.8226, 0.3284, 0.5, 0.995, 0.1774, 0.995, 0.1774, 0.6617, 0.5, 0.6617, 0.5, 0.6617, 0.1774, 0.6617, 0.1774, 0.3284, 0.5, 0.3284, 0.5, 0.3284, 0.1774, 0.3284, 0.1774, -0.00485, 0.5, -0.00485, 0.8226, 0.3284, 0.5, 0.3284, 0.5, -0.00485, 0.8226, -0.00485, 0.8226, 0.995, 0.5, 0.995, 0.5, 0.6617, 0.8226, 0.6617, 0.8226, 0.6617, 0.5, 0.6617, 0.5, 0.3284, 0.8226, 0.3284, 0.5, 0.995, 0.1774, 0.995, 0.1774, 0.6617, 0.5, 0.6617, 0.5, 0.6617, 0.1774, 0.6617, 0.1774, 0.3284, 0.5, 0.3284, 0.5, 0.3284, 0.1774, 0.3284, 0.1774, -0.00485, 0.5, -0.00485, 0.8226, 0.3284, 0.5, 0.3284, 0.5, -0.00485, 0.8226, -0.00485, 0.8226, 0.995, 0.5, 0.995, 0.5, 0.6617, 0.8226, 0.6617, 0.8226, 0.6617, 0.5, 0.6617, 0.5, 0.3284, 0.8226, 0.3284, 0.5, 0.995, 0.1774, 0.995, 0.1774, 0.6617, 0.5, 0.6617, 0.5, 0.6617, 0.1774, 0.6617, 0.1774, 0.3284, 0.5, 0.3284, 0.5, 0.3284, 0.1774, 0.3284, 0.1774, -0.00485, 0.5, -0.00485, 0.8226, 0.3284, 0.5, 0.3284, 0.5, -0.00485, 0.8226, -0.00485, 0.8226, 0.995, 0.5, 0.995, 0.5, 0.6617, 0.8226, 0.6617, 0.8226, 0.6617, 0.5, 0.6617, 0.5, 0.3284, 0.8226, 0.3284, 0.5, 0.995, 0.1774, 0.995, 0.1774, 0.6617, 0.5, 0.6617, 0.5, 0.6617, 0.1774, 0.6617, 0.1774, 0.3284, 0.5, 0.3284, 0.5, 0.3284, 0.1774, 0.3284, 0.1774, -0.00485, 0.5, -0.00485, 0.8226, 0.3284, 0.5, 0.3284, 0.5, -0.00485, 0.8226, -0.00485, 0.8226, 0.995, 0.5, 0.995, 0.5, 0.6617, 0.8226, 0.6617, 0.8226, 0.6617, 0.5, 0.6617, 0.5, 0.3284, 0.8226, 0.3284, 0.5, 0.995, 0.1774, 0.995, 0.1774, 0.6617, 0.5, 0.6617, 0.5, 0.6617, 0.1774, 0.6617, 0.1774, 0.3284, 0.5, 0.3284, 0.5, 0.3284, 0.1774, 0.3284, 0.1774, -0.00485, 0.5, -0.00485, 0.8226, 0.3284, 0.5, 0.3284, 0.5, -0.00485, 0.8226, -0.00485, 0.8226, 0.995, 0.5, 0.995, 0.5, 0.6617, 0.8226, 0.6617, 0.8226, 0.6617, 0.5, 0.6617, 0.5, 0.3284, 0.8226, 0.3284, 0.5, 0.995, 0.1774, 0.995, 0.1774, 0.6617, 0.5, 0.6617, 0.5, 0.6617, 0.1774, 0.6617, 0.1774, 0.3284, 0.5, 0.3284, 0.5, 0.3284, 0.1774, 0.3284, 0.1774, -0.00485, 0.5, -0.00485, 0.8226, 0.3284, 0.5, 0.3284, 0.5, -0.00485, 0.8226, -0.00485, 0.8226, 0.995, 0.5, 0.995, 0.5, 0.6617, 0.8226, 0.6617, 0.8226, 0.6617, 0.5, 0.6617, 0.5, 0.3284, 0.8226, 0.3284, 0.5, 0.995, 0.1774, 0.995, 0.1774, 0.6617, 0.5, 0.6617, 0.5, 0.6617, 0.1774, 0.6617, 0.1774, 0.3284, 0.5, 0.3284, 0.5, 0.3284, 0.1774, 0.3284, 0.1774, -0.00485, 0.5, -0.00485, 0.8226, 0.3284, 0.5, 0.3284, 0.5, -0.00485, 0.8226, -0.00485, 0.8226, 0.995, 0.5, 0.995, 0.5, 0.6617, 0.8226, 0.6617, 0.8226, 0.6617, 0.5, 0.6617, 0.5, 0.3284, 0.8226, 0.3284, 0.5, 0.995, 0.1774, 0.995, 0.1774, 0.6617, 0.5, 0.6617, 0.5, 0.6617, 0.1774, 0.6617, 0.1774, 0.3284, 0.5, 0.3284, 0.5, 0.3284, 0.1774, 0.3284, 0.1774, -0.00485, 0.5, -0.00485, 0.8226, 0.3284, 0.5, 0.3284, 0.5, -0.00485, 0.8226, -0.00485, 0.8226, 0.995, 0.5, 0.995, 0.5, 0.6617, 0.8226, 0.6617, 0.8226, 0.6617, 0.5, 0.6617, 0.5, 0.3284, 0.8226, 0.3284, 0.5, 0.995, 0.1774, 0.995, 0.1774, 0.6617, 0.5, 0.6617, 0.5, 0.6617, 0.1774, 0.6617, 0.1774, 0.3284, 0.5, 0.3284, 0.5, 0.3284, 0.1774, 0.3284, 0.1774, -0.00485, 0.5, -0.00485, 0.8226, 0.3284, 0.5, 0.3284, 0.5, -0.00485, 0.8226, -0.00485, 0.8226, 0.995, 0.5, 0.995, 0.5, 0.6617, 0.8226, 0.6617, 0.8226, 0.6617, 0.5, 0.6617, 0.5, 0.3284, 0.8226, 0.3284, 0.5, 0.995, 0.1774, 0.995, 0.1774, 0.6617, 0.5, 0.6617, 0.5, 0.6617, 0.1774, 0.6617, 0.1774, 0.3284, 0.5, 0.3284, 0.5, 0.3284, 0.1774, 0.3284, 0.1774, -0.00485, 0.5, -0.00485, 0.8226, 0.3284, 0.5, 0.3284, 0.5, -0.00485, 0.8226, -0.00485, 0.8226, 0.995, 0.5, 0.995, 0.5, 0.6617, 0.8226, 0.6617, 0.8226, 0.6617, 0.5, 0.6617, 0.5, 0.3284, 0.8226, 0.3284, 0.5, 0.995, 0.1774, 0.995, 0.1774, 0.6617, 0.5, 0.6617, 0.5, 0.6617, 0.1774, 0.6617, 0.1774, 0.3284, 0.5, 0.3284, 0.5, 0.3284, 0.1774, 0.3284, 0.1774, -0.00485, 0.5, -0.00485, 0.8226, 0.3284, 0.5, 0.3284, 0.5, -0.00485, 0.8226, -0.00485, 0.8226, 0.995, 0.5, 0.995, 0.5, 0.6617, 0.8226, 0.6617, 0.8226, 0.6617, 0.5, 0.6617, 0.5, 0.3284, 0.8226, 0.3284, 0.5, 0.995, 0.1774, 0.995, 0.1774, 0.6617, 0.5, 0.6617, 0.5, 0.6617, 0.1774, 0.6617, 0.1774, 0.3284, 0.5, 0.3284, 0.5, 0.3284, 0.1774, 0.3284, 0.1774, -0.00485, 0.5, -0.00485, 0.8226, 0.3284, 0.5, 0.3284, 0.5, -0.00485, 0.8226, -0.00485, 0.8226, 0.995, 0.5, 0.995, 0.5, 0.6617, 0.8226, 0.6617, 0.8226, 0.6617, 0.5, 0.6617, 0.5, 0.3284, 0.8226, 0.3284, 0.5, 0.995, 0.1774, 0.995, 0.1774, 0.6617, 0.5, 0.6617, 0.5, 0.6617, 0.1774, 0.6617, 0.1774, 0.3284, 0.5, 0.3284, 0.5, 0.3284, 0.1774, 0.3284, 0.1774, -0.00485, 0.5, -0.00485, 0.8226, 0.3284, 0.5, 0.3284, 0.5, -0.00485, 0.8226, -0.00485, 0.8226, 0.995, 0.5, 0.995, 0.5, 0.6617, 0.8226, 0.6617, 0.8226, 0.6617, 0.5, 0.6617, 0.5, 0.3284, 0.8226, 0.3284, 0.5, 0.995, 0.1774, 0.995, 0.1774, 0.6617, 0.5, 0.6617, 0.5, 0.6617, 0.1774, 0.6617, 0.1774, 0.3284, 0.5, 0.3284, 0.5, 0.3284, 0.1774, 0.3284, 0.1774, -0.00485, 0.5, -0.00485, 0.8226, 0.3284, 0.5, 0.3284, 0.5, -0.00485, 0.8226, -0.00485, 0.8226, 0.995, 0.5, 0.995, 0.5, 0.6617, 0.8226, 0.6617, 0.8226, 0.6617, 0.5, 0.6617, 0.5, 0.3284, 0.8226, 0.3284, 0.5, 0.995, 0.1774, 0.995, 0.1774, 0.6617, 0.5, 0.6617, 0.5, 0.6617, 0.1774, 0.6617, 0.1774, 0.3284, 0.5, 0.3284, 0.5, 0.3284, 0.1774, 0.3284, 0.1774, -0.00485, 0.5, -0.00485, 0.8226, 0.3284, 0.5, 0.3284, 0.5, -0.00485, 0.8226, -0.00485, 0.8226, 0.995, 0.5, 0.995, 0.5, 0.6617, 0.8226, 0.6617, 0.8226, 0.6617, 0.5, 0.6617, 0.5, 0.3284, 0.8226, 0.3284, 0.5, 0.995, 0.1774, 0.995, 0.1774, 0.6617, 0.5, 0.6617, 0.5, 0.6617, 0.1774, 0.6617, 0.1774, 0.3284, 0.5, 0.3284, 0.5, 0.3284, 0.1774, 0.3284, 0.1774, -0.00485, 0.5, -0.00485, 0.8226, 0.3284, 0.5, 0.3284, 0.5, -0.00485, 0.8226, -0.00485, 0.8226, 0.995, 0.5, 0.995, 0.5, 0.6617, 0.8226, 0.6617, 0.8226, 0.6617, 0.5, 0.6617, 0.5, 0.3284, 0.8226, 0.3284, 0.5, 0.995, 0.1774, 0.995, 0.1774, 0.6617, 0.5, 0.6617, 0.5, 0.6617, 0.1774, 0.6617, 0.1774, 0.3284, 0.5, 0.3284, 0.5, 0.3284, 0.1774, 0.3284, 0.1774, -0.00485, 0.5, -0.00485, 0.8226, 0.3284, 0.5, 0.3284, 0.5, -0.00485, 0.8226, -0.00485, 0.8226, 0.995, 0.5, 0.995, 0.5, 0.6617, 0.8226, 0.6617, 0.8226, 0.6617, 0.5, 0.6617, 0.5, 0.3284, 0.8226, 0.3284, 0.5, 0.995, 0.1774, 0.995, 0.1774, 0.6617, 0.5, 0.6617, 0.5, 0.6617, 0.1774, 0.6617, 0.1774, 0.3284, 0.5, 0.3284])
me_cylinder_025.materials.append(mat_bark)
me_cylinder_025.materials.append(mat_pine_leaves)
me_cylinder_025.use_remesh_preserve_volume = False
me_cylinder_025.use_remesh_preserve_attributes = False
me_cylinder_025.use_mirror_vertex_groups = False
me_cylinder_025.update()

# ---- objects
ob_pine_1 = bpy.data.objects.new('Pine_1', me_cylinder_025)

# ---- transforms, parenting, visibility, modifiers, constraints
ob_pine_1.location = (0.0, 0.0, 0.0)
ob_pine_1.lineart.crease_threshold = 0.0
_vg = ob_pine_1.vertex_groups.new(name='Group')
_m = ob_pine_1.modifiers.new('Auto Smooth', 'NODES')
_m.node_group = ng_auto_smooth
_gi = [s.identifier for s in ng_auto_smooth.interface.items_tree if s.item_type == 'SOCKET' and s.in_out == 'INPUT']
_m[_gi[1]] = 1.014  # Angle

# ---- collection membership
col_collection_1.objects.link(ob_pine_1)

# ---- scene / render settings (as saved in the file)
scene.frame_start = 1; scene.frame_end = 250; scene.frame_set(0)
scene.render.engine = 'CYCLES'
scene.render.resolution_x = 1000
scene.render.resolution_y = 1000
scene.render.dither_intensity = 0.0
scene.cycles.samples = 200
scene.cycles.sampling_pattern = 'TABULATED_SOBOL'
scene.cycles.light_sampling_threshold = 0.0
scene.cycles.use_adaptive_sampling = False
scene.cycles.use_light_tree = False
scene.cycles.caustics_reflective = False
scene.cycles.caustics_refractive = False
scene.cycles.blur_glossy = 0.0
scene.cycles.max_bounces = 2
scene.cycles.pixel_filter_type = 'GAUSSIAN'
scene.cycles.sample_clamp_indirect = 0.0
scene.view_settings.view_transform = 'Standard'
bpy.context.view_layer.update()

# ---- added for rendering (the .blend has no active camera): camera
cam_auto = bpy.data.cameras.new('AutoCamera')
cam_auto.lens = 50.0
cam_auto.sensor_width = 36.0
cam_auto.clip_end = 1000.0
ob_auto_camera = bpy.data.objects.new('AutoCamera', cam_auto)
scene.collection.objects.link(ob_auto_camera)
ob_auto_camera.location = (11.548, -14.0504, 13.242)
ob_auto_camera.rotation_euler = (1.09748, -7.21219e-08, 0.694738)
scene.camera = ob_auto_camera
bpy.context.view_layer.update()
